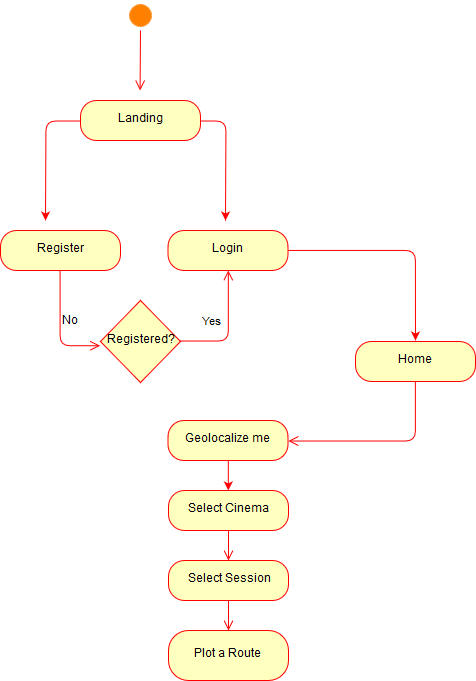

The diagram above was exported from draw.io. Its source (the exported page's mxGraphModel, read from the mxfile embedded in the PNG):
<mxGraphModel dx="1146" dy="813" grid="1" gridSize="10" guides="1" tooltips="1" connect="1" arrows="1" fold="1" page="1" pageScale="1" pageWidth="850" pageHeight="1100" math="0" shadow="0">
  <root>
    <mxCell id="0" />
    <mxCell id="1" parent="0" />
    <mxCell id="VC2ET_q7NT4218G5uNUS-20" value="" style="ellipse;html=1;shape=startState;fillColor=#FF8000;strokeColor=#FF9933;" vertex="1" parent="1">
      <mxGeometry x="350" y="90" width="30" height="30" as="geometry" />
    </mxCell>
    <mxCell id="VC2ET_q7NT4218G5uNUS-21" value="" style="edgeStyle=orthogonalEdgeStyle;html=1;verticalAlign=bottom;endArrow=open;endSize=8;strokeColor=#ff0000;" edge="1" source="VC2ET_q7NT4218G5uNUS-20" parent="1">
      <mxGeometry relative="1" as="geometry">
        <mxPoint x="365" y="180" as="targetPoint" />
        <Array as="points">
          <mxPoint x="365" y="180" />
          <mxPoint x="365" y="180" />
        </Array>
      </mxGeometry>
    </mxCell>
    <mxCell id="VC2ET_q7NT4218G5uNUS-45" style="edgeStyle=orthogonalEdgeStyle;rounded=1;orthogonalLoop=1;jettySize=auto;html=1;strokeColor=#FF0000;" edge="1" parent="1" source="VC2ET_q7NT4218G5uNUS-24">
      <mxGeometry relative="1" as="geometry">
        <mxPoint x="640" y="430" as="targetPoint" />
      </mxGeometry>
    </mxCell>
    <mxCell id="VC2ET_q7NT4218G5uNUS-24" value="&lt;div&gt;Login&lt;/div&gt;" style="rounded=1;whiteSpace=wrap;html=1;arcSize=40;fontColor=#000000;fillColor=#ffffc0;strokeColor=#ff0000;" vertex="1" parent="1">
      <mxGeometry x="392.5" y="320" width="120" height="40" as="geometry" />
    </mxCell>
    <mxCell id="VC2ET_q7NT4218G5uNUS-26" value="&lt;div&gt;Register&lt;/div&gt;" style="rounded=1;whiteSpace=wrap;html=1;arcSize=40;fontColor=#000000;fillColor=#ffffc0;strokeColor=#ff0000;" vertex="1" parent="1">
      <mxGeometry x="225" y="320" width="120" height="40" as="geometry" />
    </mxCell>
    <mxCell id="VC2ET_q7NT4218G5uNUS-27" value="" style="edgeStyle=orthogonalEdgeStyle;html=1;verticalAlign=bottom;endArrow=open;endSize=8;strokeColor=#ff0000;entryX=0;entryY=0.5;entryDx=0;entryDy=0;" edge="1" source="VC2ET_q7NT4218G5uNUS-26" parent="1">
      <mxGeometry relative="1" as="geometry">
        <mxPoint x="325" y="435" as="targetPoint" />
        <Array as="points">
          <mxPoint x="285" y="435" />
        </Array>
      </mxGeometry>
    </mxCell>
    <mxCell id="VC2ET_q7NT4218G5uNUS-33" value="No" style="text;html=1;resizable=0;points=[];autosize=1;align=left;verticalAlign=top;spacingTop=-4;" vertex="1" parent="1">
      <mxGeometry x="285" y="402" width="30" height="20" as="geometry" />
    </mxCell>
    <mxCell id="VC2ET_q7NT4218G5uNUS-35" value="Registered?" style="rhombus;whiteSpace=wrap;html=1;fillColor=#ffffc0;strokeColor=#ff0000;" vertex="1" parent="1">
      <mxGeometry x="325" y="390" width="80" height="82" as="geometry" />
    </mxCell>
    <mxCell id="VC2ET_q7NT4218G5uNUS-36" value="&lt;div&gt;Yes&lt;/div&gt;" style="edgeStyle=orthogonalEdgeStyle;html=1;align=left;verticalAlign=bottom;endArrow=open;endSize=8;strokeColor=#ff0000;entryX=0.5;entryY=1;entryDx=0;entryDy=0;" edge="1" source="VC2ET_q7NT4218G5uNUS-35" parent="1" target="VC2ET_q7NT4218G5uNUS-24">
      <mxGeometry x="-0.0084" y="28" relative="1" as="geometry">
        <mxPoint x="505" y="452" as="targetPoint" />
        <Array as="points">
          <mxPoint x="453" y="431" />
        </Array>
        <mxPoint as="offset" />
      </mxGeometry>
    </mxCell>
    <mxCell id="VC2ET_q7NT4218G5uNUS-38" value="Home" style="rounded=1;whiteSpace=wrap;html=1;arcSize=40;fontColor=#000000;fillColor=#ffffc0;strokeColor=#ff0000;" vertex="1" parent="1">
      <mxGeometry x="580" y="431" width="120" height="40" as="geometry" />
    </mxCell>
    <mxCell id="VC2ET_q7NT4218G5uNUS-39" value="" style="edgeStyle=orthogonalEdgeStyle;html=1;verticalAlign=bottom;endArrow=open;endSize=8;strokeColor=#ff0000;entryX=1;entryY=0.5;entryDx=0;entryDy=0;" edge="1" source="VC2ET_q7NT4218G5uNUS-38" parent="1" target="VC2ET_q7NT4218G5uNUS-46">
      <mxGeometry relative="1" as="geometry">
        <mxPoint x="550" y="530" as="targetPoint" />
        <Array as="points">
          <mxPoint x="640" y="530" />
        </Array>
      </mxGeometry>
    </mxCell>
    <mxCell id="VC2ET_q7NT4218G5uNUS-55" style="edgeStyle=orthogonalEdgeStyle;rounded=1;orthogonalLoop=1;jettySize=auto;html=1;strokeColor=#FF0000;" edge="1" parent="1" source="VC2ET_q7NT4218G5uNUS-40">
      <mxGeometry relative="1" as="geometry">
        <mxPoint x="450" y="309.9999999999999" as="targetPoint" />
      </mxGeometry>
    </mxCell>
    <mxCell id="VC2ET_q7NT4218G5uNUS-56" style="edgeStyle=orthogonalEdgeStyle;rounded=1;orthogonalLoop=1;jettySize=auto;html=1;strokeColor=#FF0000;" edge="1" parent="1" source="VC2ET_q7NT4218G5uNUS-40">
      <mxGeometry relative="1" as="geometry">
        <mxPoint x="269.9999999999999" y="309.9999999999999" as="targetPoint" />
      </mxGeometry>
    </mxCell>
    <mxCell id="VC2ET_q7NT4218G5uNUS-40" value="Landing" style="rounded=1;whiteSpace=wrap;html=1;arcSize=40;fontColor=#000000;fillColor=#ffffc0;strokeColor=#ff0000;" vertex="1" parent="1">
      <mxGeometry x="305" y="190" width="120" height="40" as="geometry" />
    </mxCell>
    <mxCell id="VC2ET_q7NT4218G5uNUS-50" style="edgeStyle=orthogonalEdgeStyle;rounded=1;orthogonalLoop=1;jettySize=auto;html=1;entryX=0.5;entryY=0;entryDx=0;entryDy=0;strokeColor=#FF0000;" edge="1" parent="1" source="VC2ET_q7NT4218G5uNUS-46" target="VC2ET_q7NT4218G5uNUS-48">
      <mxGeometry relative="1" as="geometry" />
    </mxCell>
    <mxCell id="VC2ET_q7NT4218G5uNUS-46" value="Geolocalize me" style="rounded=1;whiteSpace=wrap;html=1;arcSize=40;fontColor=#000000;fillColor=#ffffc0;strokeColor=#ff0000;" vertex="1" parent="1">
      <mxGeometry x="392.5" y="510" width="120" height="40" as="geometry" />
    </mxCell>
    <mxCell id="VC2ET_q7NT4218G5uNUS-48" value="&lt;div&gt;Select Cinema&lt;/div&gt;" style="rounded=1;whiteSpace=wrap;html=1;arcSize=40;fontColor=#000000;fillColor=#ffffc0;strokeColor=#ff0000;" vertex="1" parent="1">
      <mxGeometry x="393" y="580" width="120" height="40" as="geometry" />
    </mxCell>
    <mxCell id="VC2ET_q7NT4218G5uNUS-49" value="" style="edgeStyle=orthogonalEdgeStyle;html=1;verticalAlign=bottom;endArrow=open;endSize=8;strokeColor=#ff0000;" edge="1" source="VC2ET_q7NT4218G5uNUS-48" parent="1">
      <mxGeometry relative="1" as="geometry">
        <mxPoint x="453" y="650" as="targetPoint" />
      </mxGeometry>
    </mxCell>
    <mxCell id="VC2ET_q7NT4218G5uNUS-51" value="Select Session" style="rounded=1;whiteSpace=wrap;html=1;arcSize=40;fontColor=#000000;fillColor=#ffffc0;strokeColor=#ff0000;" vertex="1" parent="1">
      <mxGeometry x="393" y="650" width="120" height="40" as="geometry" />
    </mxCell>
    <mxCell id="VC2ET_q7NT4218G5uNUS-52" value="" style="edgeStyle=orthogonalEdgeStyle;html=1;verticalAlign=bottom;endArrow=open;endSize=8;strokeColor=#ff0000;" edge="1" source="VC2ET_q7NT4218G5uNUS-51" parent="1">
      <mxGeometry relative="1" as="geometry">
        <mxPoint x="453" y="720" as="targetPoint" />
      </mxGeometry>
    </mxCell>
    <mxCell id="VC2ET_q7NT4218G5uNUS-53" value="Plot a Route" style="rounded=1;whiteSpace=wrap;html=1;arcSize=40;fontColor=#000000;fillColor=#ffffc0;strokeColor=#ff0000;" vertex="1" parent="1">
      <mxGeometry x="393" y="720" width="120" height="50" as="geometry" />
    </mxCell>
  </root>
</mxGraphModel>